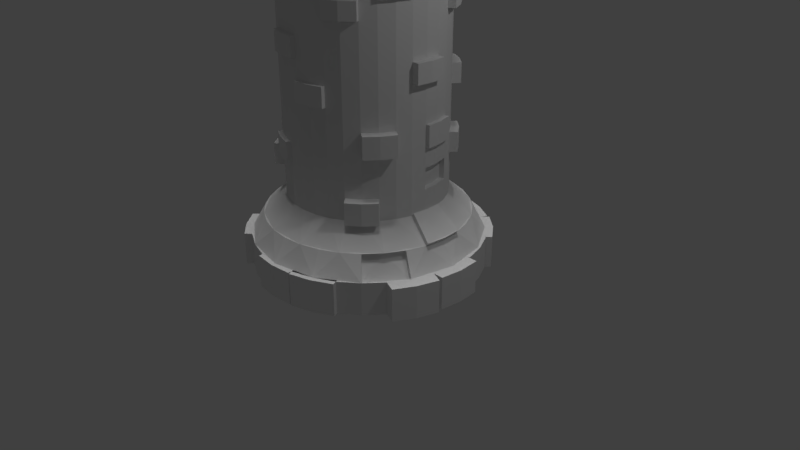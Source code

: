 # Source: Tower.blend  (saved by Blender 2.79.0; exported with 4.5.12 LTS)
import bpy
from mathutils import Matrix  # noqa: F401  (used for matrix-valued properties, if any)

bpy.ops.wm.read_factory_settings(use_empty=True)
scene = bpy.context.scene
scene.name = 'Scene'

# ---- collections
col_collection_1 = bpy.data.collections.new('Collection 1'); scene.collection.children.link(col_collection_1)

# ---- world
world_world = bpy.data.worlds.new('World'); scene.world = world_world
world_world.color = (0.05088, 0.05088, 0.05088)
world_world.use_sun_shadow = False
world_world.sun_shadow_jitter_overblur = 0.0
world_world.cycles.sampling_method = 'MANUAL'

# ---- cameras
cam_camera = bpy.data.cameras.new('Camera')
cam_camera.clip_end = 100.0
cam_camera.lens = 35.0
cam_camera.sensor_width = 32.0
cam_camera.sensor_height = 18.0
cam_camera.ortho_scale = 7.314
cam_camera.dof.focus_distance = 0.0
cam_camera.dof.aperture_fstop = 128.0

# ---- lights
light_sun = bpy.data.lights.new('Sun', 'SUN')
light_sun.transmission_factor = 0.0
light_sun.angle = 0.1993
light_sun.energy = 1.0
light_sun.shadow_buffer_clip_start = 0.5
light_sun.shadow_soft_size = 0.1
light_sun.shadow_cascade_max_distance = 1000.0
light_lamp = bpy.data.lights.new('Lamp', 'POINT')
light_lamp.transmission_factor = 0.0
light_lamp.cutoff_distance = 30.0
light_lamp.energy = 100.0
light_lamp.shadow_buffer_clip_start = 1.001
light_lamp.shadow_soft_size = 0.1
light_lamp.shadow_maximum_resolution = 0.006
light_lamp.use_absolute_resolution = True

# ---- meshes
me_cylinder = bpy.data.meshes.new('Cylinder')
me_cylinder.from_pydata([(-0.1951, 0.9808, 3.008), (0.0, 1.0, 3.008), (-0.3827, 0.9239, 3.008), (0.1951, 0.9808, 3.008), (-0.5556, 0.8315, 3.008), (0.3827, 0.9239, 3.008), (-0.7071, 0.7071, 3.008), (0.5556, 0.8315, 3.008), (-0.8315, 0.5556, 3.008), (0.7071, 0.7071, 3.008), (-0.9239, 0.3827, 3.008), (0.8315, 0.5556, 3.008), (-0.9808, 0.1951, 3.008), (0.9239, 0.3827, 3.008), (-1.0, 9.656e-07, 3.008), (0.9808, 0.1951, 3.008), (-0.9808, -0.1951, 3.008), (1.0, 7.55e-08, 3.008), (-0.9239, -0.3827, 3.008), (0.9808, -0.1951, 3.008), (-0.8315, -0.5556, 3.008), (0.9239, -0.3827, 3.008), (-0.7071, -0.7071, 3.008), (0.8315, -0.5556, 3.008), (-0.5556, -0.8315, 3.008), (0.7071, -0.7071, 3.008), (-0.3827, -0.9239, 3.008), (0.5556, -0.8315, 3.008), (-0.1951, -0.9808, 3.008), (0.3827, -0.9239, 3.008), (-3.258e-07, -1.0, 3.008), (0.1951, -0.9808, 3.008), (0.1951, 0.9808, 3.236), (0.0, 1.0, 3.236), (0.3827, 0.9239, 3.236), (0.5556, 0.8315, 3.236), (0.7071, 0.7071, 3.236), (0.8315, 0.5556, 3.236), (0.9239, 0.3827, 3.236), (0.9808, 0.1951, 3.236), (1.0, 7.55e-08, 3.236), (0.9808, -0.1951, 3.236), (0.9239, -0.3827, 3.236), (0.8315, -0.5556, 3.236), (0.7071, -0.7071, 3.236), (0.5556, -0.8315, 3.236), (0.3827, -0.9239, 3.236), (0.1951, -0.9808, 3.236), (-3.258e-07, -1.0, 3.236), (-0.1951, -0.9808, 3.236), (-0.3827, -0.9239, 3.236), (-0.5556, -0.8315, 3.236), (-0.7071, -0.7071, 3.236), (-0.8315, -0.5556, 3.236), (-0.9239, -0.3827, 3.236), (-0.9808, -0.1951, 3.236), (-1.0, 9.656e-07, 3.236), (-0.9808, 0.1951, 3.236), (-0.9239, 0.3827, 3.236), (-0.8315, 0.5556, 3.236), (-0.7071, 0.7071, 3.236), (-0.5556, 0.8315, 3.236), (-0.3827, 0.9239, 3.236), (-0.1951, 0.9808, 3.236), (0.1951, 0.9808, 3.446), (0.0, 1.0, 3.446), (0.3827, 0.9239, 3.446), (0.5556, 0.8315, 3.446), (0.7071, 0.7071, 3.446), (0.8315, 0.5556, 3.446), (0.9239, 0.3827, 3.446), (0.9808, 0.1951, 3.446), (1.0, 7.55e-08, 3.446), (0.9808, -0.1951, 3.446), (0.9239, -0.3827, 3.446), (0.8315, -0.5556, 3.446), (0.7071, -0.7071, 3.446), (0.5556, -0.8315, 3.446), (0.3827, -0.9239, 3.446), (0.1951, -0.9808, 3.446), (-3.258e-07, -1.0, 3.446), (-0.1951, -0.9808, 3.446), (-0.3827, -0.9239, 3.446), (-0.5556, -0.8315, 3.446), (-0.7071, -0.7071, 3.446), (-0.8315, -0.5556, 3.446), (-0.9239, -0.3827, 3.446), (-0.9808, -0.1951, 3.446), (-1.0, 9.656e-07, 3.446), (-0.9808, 0.1951, 3.446), (-0.9239, 0.3827, 3.446), (-0.8315, 0.5556, 3.446), (-0.7071, 0.7071, 3.446), (-0.5556, 0.8315, 3.446), (-0.3827, 0.9239, 3.446), (-0.1951, 0.9808, 3.446), (0.1951, 0.9808, 3.677), (1.769e-08, 1.0, 3.677), (0.3827, 0.9239, 3.677), (0.5556, 0.8315, 3.677), (0.7071, 0.7071, 3.677), (0.8315, 0.5556, 3.677), (0.9239, 0.3827, 3.677), (0.9808, 0.1951, 3.677), (1.0, 7.55e-08, 3.677), (0.9808, -0.1951, 3.677), (0.9239, -0.3827, 3.677), (0.8315, -0.5556, 3.677), (0.7071, -0.7071, 3.677), (0.5556, -0.8315, 3.677), (0.3827, -0.9239, 3.677), (0.1951, -0.9808, 3.677), (-3.081e-07, -1.0, 3.677), (-0.1951, -0.9808, 3.677), (-0.3827, -0.9239, 3.677), (-0.5556, -0.8315, 3.677), (-0.7071, -0.7071, 3.677), (-0.8315, -0.5556, 3.677), (-0.9239, -0.3827, 3.677), (-0.9808, -0.1951, 3.677), (-1.0, 9.656e-07, 3.677), (-0.9808, 0.1951, 3.677), (-0.9239, 0.3827, 3.677), (-0.8315, 0.5556, 3.677), (-0.7071, 0.7071, 3.677), (-0.5556, 0.8315, 3.677), (-0.3827, 0.9239, 3.677), (-0.1951, 0.9808, 3.677), (0.1951, 0.9808, 3.894), (1.562e-08, 1.0, 3.894), (0.3827, 0.9239, 3.894), (0.5556, 0.8315, 3.894), (0.7071, 0.7071, 3.894), (0.8315, 0.5556, 3.894), (0.9239, 0.3827, 3.894), (0.9808, 0.1951, 3.894), (1.0, 7.55e-08, 3.894), (0.9808, -0.1951, 3.894), (0.9239, -0.3827, 3.894), (0.8315, -0.5556, 3.894), (0.7071, -0.7071, 3.894), (0.5556, -0.8315, 3.894), (0.3827, -0.9239, 3.894), (0.1951, -0.9808, 3.894), (-3.102e-07, -1.0, 3.894), (-0.1951, -0.9808, 3.894), (-0.3827, -0.9239, 3.894), (-0.5556, -0.8315, 3.894), (-0.7071, -0.7071, 3.894), (-0.8315, -0.5556, 3.894), (-0.9239, -0.3827, 3.894), (-0.9808, -0.1951, 3.894), (-1.0, 9.656e-07, 3.894), (-0.9808, 0.1951, 3.894), (-0.9239, 0.3827, 3.894), (-0.8315, 0.5556, 3.894), (-0.7071, 0.7071, 3.894), (-0.5556, 0.8315, 3.894), (-0.3827, 0.9239, 3.894), (-0.1951, 0.9808, 3.894), (0.1951, 0.9808, 4.149), (-9.901e-09, 1.0, 4.149), (0.3827, 0.9239, 4.149), (0.5556, 0.8315, 4.149), (0.7071, 0.7071, 4.149), (0.8315, 0.5556, 4.149), (0.9239, 0.3827, 4.149), (0.9808, 0.1951, 4.149), (1.0, 7.55e-08, 4.149), (0.9808, -0.1951, 4.149), (0.9239, -0.3827, 4.149), (0.8315, -0.5556, 4.149), (0.7071, -0.7071, 4.149), (0.5556, -0.8315, 4.149), (0.3827, -0.9239, 4.149), (0.1951, -0.9808, 4.149), (-3.357e-07, -1.0, 4.149), (-0.1951, -0.9808, 4.149), (-0.3827, -0.9239, 4.149), (-0.5556, -0.8315, 4.149), (-0.7071, -0.7071, 4.149), (-0.8315, -0.5556, 4.149), (-0.9239, -0.3827, 4.149), (-0.9808, -0.1951, 4.149), (-1.0, 9.656e-07, 4.149), (-0.9808, 0.1951, 4.149), (-0.9239, 0.3827, 4.149), (-0.8315, 0.5556, 4.149), (-0.7071, 0.7071, 4.149), (-0.5556, 0.8315, 4.149), (-0.3827, 0.9239, 4.149), (-0.1951, 0.9808, 4.149), (0.1951, 0.9808, 4.371), (-6.306e-08, 1.0, 4.371), (0.3827, 0.9239, 4.371), (0.5556, 0.8315, 4.371), (0.7071, 0.7071, 4.371), (0.8315, 0.5556, 4.371), (0.9239, 0.3827, 4.371), (0.9808, 0.1951, 4.371), (1.0, 7.55e-08, 4.371), (0.9808, -0.1951, 4.371), (0.9239, -0.3827, 4.371), (0.8315, -0.5556, 4.371), (0.7071, -0.7071, 4.371), (0.5556, -0.8315, 4.371), (0.3827, -0.9239, 4.371), (0.1951, -0.9808, 4.371), (-3.889e-07, -1.0, 4.371), (-0.1951, -0.9808, 4.371), (-0.3827, -0.9239, 4.371), (-0.5556, -0.8315, 4.371), (-0.7071, -0.7071, 4.371), (-0.8315, -0.5556, 4.371), (-0.9239, -0.3827, 4.371), (-0.9808, -0.1951, 4.371), (-1.0, 9.656e-07, 4.371), (-0.9808, 0.1951, 4.371), (-0.9239, 0.3827, 4.371), (-0.8315, 0.5556, 4.371), (-0.7071, 0.7071, 4.371), (-0.5556, 0.8315, 4.371), (-0.3827, 0.9239, 4.371), (-0.1951, 0.9808, 4.371), (0.1951, 0.9808, 4.645), (-8.004e-08, 1.0, 4.645), (0.3827, 0.9239, 4.645), (0.5556, 0.8315, 4.645), (0.7071, 0.7071, 4.645), (0.8315, 0.5556, 4.645), (0.9239, 0.3827, 4.645), (0.9808, 0.1951, 4.645), (1.0, 7.55e-08, 4.645), (0.9808, -0.1951, 4.645), (0.9239, -0.3827, 4.645), (0.8315, -0.5556, 4.645), (0.7071, -0.7071, 4.645), (0.5556, -0.8315, 4.645), (0.3827, -0.9239, 4.645), (0.1951, -0.9808, 4.645), (-4.059e-07, -1.0, 4.645), (-0.1951, -0.9808, 4.645), (-0.3827, -0.9239, 4.645), (-0.5556, -0.8315, 4.645), (-0.7071, -0.7071, 4.645), (-0.8315, -0.5556, 4.645), (-0.9239, -0.3827, 4.645), (-0.9808, -0.1951, 4.645), (-1.0, 9.656e-07, 4.645), (-0.9808, 0.1951, 4.645), (-0.9239, 0.3827, 4.645), (-0.8315, 0.5556, 4.645), (-0.7071, 0.7071, 4.645), (-0.5556, 0.8315, 4.645), (-0.3827, 0.9239, 4.645), (-0.1951, 0.9808, 4.645), (0.1951, 0.9808, 4.918), (3.702e-08, 1.0, 4.918), (0.3827, 0.9239, 4.918), (0.5556, 0.8315, 4.918), (0.7071, 0.7071, 4.918), (0.8315, 0.5556, 4.918), (0.9239, 0.3827, 4.918), (0.9808, 0.1951, 4.918), (1.0, 7.55e-08, 4.918), (0.9808, -0.1951, 4.918), (0.9239, -0.3827, 4.918), (0.8315, -0.5556, 4.918), (0.7071, -0.7071, 4.918), (0.5556, -0.8315, 4.918), (0.3827, -0.9239, 4.918), (0.1951, -0.9808, 4.918), (-2.888e-07, -1.0, 4.918), (-0.1951, -0.9808, 4.918), (-0.3827, -0.9239, 4.918), (-0.5556, -0.8315, 4.918), (-0.7071, -0.7071, 4.918), (-0.8315, -0.5556, 4.918), (-0.9239, -0.3827, 4.918), (-0.9808, -0.1951, 4.918), (-1.0, 9.656e-07, 4.918), (-0.9808, 0.1951, 4.918), (-0.9239, 0.3827, 4.918), (-0.8315, 0.5556, 4.918), (-0.7071, 0.7071, 4.918), (-0.5556, 0.8315, 4.918), (-0.3827, 0.9239, 4.918), (-0.1951, 0.9808, 4.918), (0.2472, 1.243, 5.153), (-1.198e-08, 1.267, 5.153), (0.4848, 1.17, 5.153), (0.7038, 1.053, 5.153), (0.8958, 0.8958, 5.153), (1.053, 0.7038, 5.153), (1.17, 0.4848, 5.153), (1.243, 0.2472, 5.153), (1.267, 1.959e-08, 5.153), (1.243, -0.2472, 5.153), (1.17, -0.4848, 5.153), (1.053, -0.7038, 5.153), (0.8958, -0.8958, 5.153), (0.7038, -1.053, 5.153), (0.4848, -1.17, 5.153), (0.2472, -1.243, 5.153), (-4.248e-07, -1.267, 5.153), (-0.2472, -1.243, 5.153), (-0.4848, -1.17, 5.153), (-0.7038, -1.053, 5.153), (-0.8958, -0.8958, 5.153), (-1.053, -0.7038, 5.153), (-1.17, -0.4848, 5.153), (-1.243, -0.2472, 5.153), (-1.267, 1.147e-06, 5.153), (-1.243, 0.2472, 5.153), (-1.17, 0.4848, 5.153), (-1.053, 0.7038, 5.153), (-0.8958, 0.8958, 5.153), (-0.7038, 1.053, 5.153), (-0.4848, 1.17, 5.153), (-0.2472, 1.243, 5.153), (0.2472, 1.243, 5.54), (1.826e-09, 1.267, 5.54), (0.4848, 1.17, 5.54), (0.7038, 1.053, 5.54), (0.8958, 0.8958, 5.54), (1.053, 0.7038, 5.54), (1.17, 0.4848, 5.54), (1.243, 0.2472, 5.54), (1.267, 1.959e-08, 5.54), (1.243, -0.2472, 5.54), (1.17, -0.4848, 5.54), (1.053, -0.7038, 5.54), (0.8958, -0.8958, 5.54), (0.7038, -1.053, 5.54), (0.4848, -1.17, 5.54), (0.2472, -1.243, 5.54), (-4.11e-07, -1.267, 5.54), (-0.2472, -1.243, 5.54), (-0.4848, -1.17, 5.54), (-0.7038, -1.053, 5.54), (-0.8958, -0.8958, 5.54), (-1.053, -0.7038, 5.54), (-1.17, -0.4848, 5.54), (-1.243, -0.2472, 5.54), (-1.267, 1.147e-06, 5.54), (-1.243, 0.2472, 5.54), (-1.17, 0.4848, 5.54), (-1.053, 0.7038, 5.54), (-0.8958, 0.8958, 5.54), (-0.7038, 1.053, 5.54), (-0.4848, 1.17, 5.54), (-0.2472, 1.243, 5.54), (0.1794, 0.902, 5.672), (5.603e-08, 0.9197, 5.672), (0.352, 0.8497, 5.672), (0.511, 0.7647, 5.672), (0.6503, 0.6503, 5.672), (0.7647, 0.511, 5.672), (0.8497, 0.352, 5.672), (0.902, 0.1794, 5.672), (0.9197, 8.773e-08, 5.672), (0.902, -0.1794, 5.672), (0.8497, -0.352, 5.672), (0.7647, -0.511, 5.672), (0.6503, -0.6503, 5.672), (0.511, -0.7647, 5.672), (0.352, -0.8497, 5.672), (0.1794, -0.902, 5.672), (-2.437e-07, -0.9197, 5.672), (-0.1794, -0.902, 5.672), (-0.352, -0.8497, 5.672), (-0.511, -0.7647, 5.672), (-0.6503, -0.6503, 5.672), (-0.7647, -0.511, 5.672), (-0.8497, -0.352, 5.672), (-0.902, -0.1794, 5.672), (-0.9197, 9.063e-07, 5.672), (-0.902, 0.1794, 5.672), (-0.8497, 0.352, 5.672), (-0.7647, 0.511, 5.672), (-0.6503, 0.6503, 5.672), (-0.511, 0.7647, 5.672), (-0.352, 0.8497, 5.672), (-0.1794, 0.902, 5.672), (0.1648, 0.8284, 5.331), (8.023e-10, 0.8446, 5.331), (0.3232, 0.7803, 5.331), (0.4692, 0.7023, 5.331), (0.5972, 0.5972, 5.331), (0.7023, 0.4692, 5.331), (0.7803, 0.3232, 5.331), (0.8284, 0.1648, 5.331), (0.8446, 1.037e-07, 5.331), (0.8284, -0.1648, 5.331), (0.7803, -0.3232, 5.331), (0.7023, -0.4692, 5.331), (0.5972, -0.5972, 5.331), (0.4692, -0.7023, 5.331), (0.3232, -0.7803, 5.331), (0.1648, -0.8284, 5.331), (-2.744e-07, -0.8446, 5.331), (-0.1648, -0.8284, 5.331), (-0.3232, -0.7803, 5.331), (-0.4692, -0.7023, 5.331), (-0.5972, -0.5972, 5.331), (-0.7023, -0.4692, 5.331), (-0.7803, -0.3232, 5.331), (-0.8284, -0.1648, 5.331), (-0.8446, 8.555e-07, 5.331), (-0.8284, 0.1648, 5.331), (-0.7803, 0.3232, 5.331), (-0.7023, 0.4692, 5.331), (-0.5972, 0.5972, 5.331), (-0.4692, 0.7023, 5.331), (-0.3232, 0.7803, 5.331), (-0.1648, 0.8284, 5.331), (-0.1951, -0.9808, 2.761), (-3.258e-07, -1.0, 2.761), (0.1951, -0.9808, 2.761), (0.3827, -0.9239, 2.761), (0.5556, -0.8315, 2.761), (-0.3827, -0.9239, 2.761), (0.7071, -0.7071, 2.761), (-0.5556, -0.8315, 2.761), (-0.7071, -0.7071, 2.761), (-0.8315, -0.5556, 2.761), (-0.9239, -0.3827, 2.761), (-0.9808, -0.1951, 2.761), (-1.0, 9.656e-07, 2.761), (-0.9808, 0.1951, 2.761), (-0.9239, 0.3827, 2.761), (-0.8315, 0.5556, 2.761), (-0.1951, 0.9808, 2.761), (0.0, 1.0, 2.761), (0.8315, -0.5556, 2.761), (0.9239, -0.3827, 2.761), (0.9808, -0.1951, 2.761), (1.0, 7.55e-08, 2.761), (0.9808, 0.1951, 2.761), (0.9239, 0.3827, 2.761), (0.8315, 0.5556, 2.761), (0.7071, 0.7071, 2.761), (0.5556, 0.8315, 2.761), (-0.7071, 0.7071, 2.761), (0.3827, 0.9239, 2.761), (-0.5556, 0.8315, 2.761), (-0.3827, 0.9239, 2.761), (0.1951, 0.9808, 2.761), (-0.1951, -0.9808, 2.52), (-3.258e-07, -1.0, 2.52), (0.1951, -0.9808, 2.52), (0.3827, -0.9239, 2.52), (0.5556, -0.8315, 2.52), (-0.3827, -0.9239, 2.52), (0.7071, -0.7071, 2.52), (-0.5556, -0.8315, 2.52), (-0.7071, -0.7071, 2.52), (-0.8315, -0.5556, 2.52), (-0.9239, -0.3827, 2.52), (-0.9808, -0.1951, 2.52), (-1.0, 9.656e-07, 2.52), (-0.9808, 0.1951, 2.52), (-0.9239, 0.3827, 2.52), (-0.8315, 0.5556, 2.52), (-0.1951, 0.9808, 2.52), (0.0, 1.0, 2.52), (0.8315, -0.5556, 2.52), (0.9239, -0.3827, 2.52), (0.9808, -0.1951, 2.52), (1.0, 7.55e-08, 2.52), (0.9808, 0.1951, 2.52), (0.9239, 0.3827, 2.52), (0.8315, 0.5556, 2.52), (0.7071, 0.7071, 2.52), (0.5556, 0.8315, 2.52), (-0.7071, 0.7071, 2.52), (0.3827, 0.9239, 2.52), (-0.5556, 0.8315, 2.52), (-0.3827, 0.9239, 2.52), (0.1951, 0.9808, 2.52), (-0.1951, -0.9808, 2.275), (-3.258e-07, -1.0, 2.275), (0.1951, -0.9808, 2.275), (0.3827, -0.9239, 2.275), (0.5556, -0.8315, 2.275), (-0.3827, -0.9239, 2.275), (0.7071, -0.7071, 2.275), (-0.5556, -0.8315, 2.275), (-0.7071, -0.7071, 2.275), (-0.8315, -0.5556, 2.275), (-0.9239, -0.3827, 2.275), (-0.9808, -0.1951, 2.275), (-1.0, 9.656e-07, 2.275), (-0.9808, 0.1951, 2.275), (-0.9239, 0.3827, 2.275), (-0.8315, 0.5556, 2.275), (-0.1951, 0.9808, 2.275), (0.0, 1.0, 2.275), (0.8315, -0.5556, 2.275), (0.9239, -0.3827, 2.275), (0.9808, -0.1951, 2.275), (1.0, 7.55e-08, 2.275), (0.9808, 0.1951, 2.275), (0.9239, 0.3827, 2.275), (0.8315, 0.5556, 2.275), (0.7071, 0.7071, 2.275), (0.5556, 0.8315, 2.275), (-0.7071, 0.7071, 2.275), (0.3827, 0.9239, 2.275), (-0.5556, 0.8315, 2.275), (-0.3827, 0.9239, 2.275), (0.1951, 0.9808, 2.275), (-0.1951, -0.9808, 2.017), (-3.258e-07, -1.0, 2.017), (0.1951, -0.9808, 2.017), (0.3827, -0.9239, 2.017), (0.5556, -0.8315, 2.017), (-0.3827, -0.9239, 2.017), (0.7071, -0.7071, 2.017), (-0.5556, -0.8315, 2.017), (-0.7071, -0.7071, 2.017), (-0.8315, -0.5556, 2.017), (-0.9239, -0.3827, 2.017), (-0.9808, -0.1951, 2.017), (-1.0, 9.656e-07, 2.017), (-0.9808, 0.1951, 2.017), (-0.9239, 0.3827, 2.017), (-0.8315, 0.5556, 2.017), (-0.1951, 0.9808, 2.017), (0.0, 1.0, 2.017), (0.8315, -0.5556, 2.017), (0.9239, -0.3827, 2.017), (0.9808, -0.1951, 2.017), (1.0, 7.55e-08, 2.017), (0.9808, 0.1951, 2.017), (0.9239, 0.3827, 2.017), (0.8315, 0.5556, 2.017), (0.7071, 0.7071, 2.017), (0.5556, 0.8315, 2.017), (-0.7071, 0.7071, 2.017), (0.3827, 0.9239, 2.017), (-0.5556, 0.8315, 2.017), (-0.3827, 0.9239, 2.017), (0.1951, 0.9808, 2.017), (-0.1951, -0.9808, 1.745), (-3.258e-07, -1.0, 1.745), (0.1951, -0.9808, 1.745), (0.3827, -0.9239, 1.745), (0.5556, -0.8315, 1.745), (-0.3827, -0.9239, 1.745), (0.7071, -0.7071, 1.745), (-0.5556, -0.8315, 1.745), (-0.7071, -0.7071, 1.745), (-0.8315, -0.5556, 1.745), (-0.9239, -0.3827, 1.745), (-0.9808, -0.1951, 1.745), (-1.0, 9.656e-07, 1.745), (-0.9808, 0.1951, 1.745), (-0.9239, 0.3827, 1.745), (-0.8315, 0.5556, 1.745), (-0.1951, 0.9808, 1.745), (0.0, 1.0, 1.745), (0.8315, -0.5556, 1.745), (0.9239, -0.3827, 1.745), (0.9808, -0.1951, 1.745), (1.0, 7.55e-08, 1.745), (0.9808, 0.1951, 1.745), (0.9239, 0.3827, 1.745), (0.8315, 0.5556, 1.745), (0.7071, 0.7071, 1.745), (0.5556, 0.8315, 1.745), (-0.7071, 0.7071, 1.745), (0.3827, 0.9239, 1.745), (-0.5556, 0.8315, 1.745), (-0.3827, 0.9239, 1.745), (0.1951, 0.9808, 1.745), (-0.1951, -0.9808, 1.495), (-3.258e-07, -1.0, 1.495), (0.1951, -0.9808, 1.495), (0.3827, -0.9239, 1.495), (0.5556, -0.8315, 1.495), (-0.3827, -0.9239, 1.495), (0.7071, -0.7071, 1.495), (-0.5556, -0.8315, 1.495), (-0.7071, -0.7071, 1.495), (-0.8315, -0.5556, 1.495), (-0.9239, -0.3827, 1.495), (-0.9808, -0.1951, 1.495), (-1.0, 9.656e-07, 1.495), (-0.9808, 0.1951, 1.495), (-0.9239, 0.3827, 1.495), (-0.8315, 0.5556, 1.495), (-0.1951, 0.9808, 1.495), (0.0, 1.0, 1.495), (0.8315, -0.5556, 1.495), (0.9239, -0.3827, 1.495), (0.9808, -0.1951, 1.495), (1.0, 7.55e-08, 1.495), (0.9808, 0.1951, 1.495), (0.9239, 0.3827, 1.495), (0.8315, 0.5556, 1.495), (0.7071, 0.7071, 1.495), (0.5556, 0.8315, 1.495), (-0.7071, 0.7071, 1.495), (0.3827, 0.9239, 1.495), (-0.5556, 0.8315, 1.495), (-0.3827, 0.9239, 1.495), (0.1951, 0.9808, 1.495), (-0.1951, -0.9808, 1.231), (-3.258e-07, -1.0, 1.231), (0.1951, -0.9808, 1.231), (0.3827, -0.9239, 1.231), (0.5556, -0.8315, 1.231), (-0.3827, -0.9239, 1.231), (0.7071, -0.7071, 1.231), (-0.5556, -0.8315, 1.231), (-0.7071, -0.7071, 1.231), (-0.8315, -0.5556, 1.231), (-0.9239, -0.3827, 1.231), (-0.9808, -0.1951, 1.231), (-1.0, 9.656e-07, 1.231), (-0.9808, 0.1951, 1.231), (-0.9239, 0.3827, 1.231), (-0.8315, 0.5556, 1.231), (-0.1951, 0.9808, 1.231), (0.0, 1.0, 1.231), (0.8315, -0.5556, 1.231), (0.9239, -0.3827, 1.231), (0.9808, -0.1951, 1.231), (1.0, 7.55e-08, 1.231), (0.9808, 0.1951, 1.231), (0.9239, 0.3827, 1.231), (0.8315, 0.5556, 1.231), (0.7071, 0.7071, 1.231), (0.5556, 0.8315, 1.231), (-0.7071, 0.7071, 1.231), (0.3827, 0.9239, 1.231), (-0.5556, 0.8315, 1.231), (-0.3827, 0.9239, 1.231), (0.1951, 0.9808, 1.231), (-0.1951, -0.9808, 0.9541), (-3.258e-07, -1.0, 0.9541), (0.1951, -0.9808, 0.9541), (0.3827, -0.9239, 0.9541), (0.5556, -0.8315, 0.9541), (-0.3827, -0.9239, 0.9541), (0.7071, -0.7071, 0.9541), (-0.5556, -0.8315, 0.9541), (-0.7071, -0.7071, 0.9541), (-0.8315, -0.5556, 0.9541), (-0.9239, -0.3827, 0.9541), (-0.9808, -0.1951, 0.9541), (-1.0, 9.656e-07, 0.9541), (-0.9808, 0.1951, 0.9541), (-0.9239, 0.3827, 0.9541), (-0.8315, 0.5556, 0.9541), (-0.1951, 0.9808, 0.9541), (0.0, 1.0, 0.9541), (0.8315, -0.5556, 0.9541), (0.9239, -0.3827, 0.9541), (0.9808, -0.1951, 0.9541), (1.0, 7.55e-08, 0.9541), (0.9808, 0.1951, 0.9541), (0.9239, 0.3827, 0.9541), (0.8315, 0.5556, 0.9541), (0.7071, 0.7071, 0.9541), (0.5556, 0.8315, 0.9541), (-0.7071, 0.7071, 0.9541), (0.3827, 0.9239, 0.9541), (-0.5556, 0.8315, 0.9541), (-0.3827, 0.9239, 0.9541), (0.1951, 0.9808, 0.9541), (-0.2488, -1.27, 0.6954), (0.004004, -1.295, 0.6954), (0.2568, -1.27, 0.6954), (0.4999, -1.196, 0.6954), (0.7239, -1.076, 0.6954), (-0.4918, -1.196, 0.6954), (0.9202, -0.915, 0.6954), (-0.7159, -1.076, 0.6954), (-0.9122, -0.915, 0.6954), (-1.073, -0.7187, 0.6954), (-1.193, -0.4947, 0.6954), (-1.267, -0.2516, 0.6954), (-1.292, 0.00118, 0.6954), (-1.267, 0.254, 0.6954), (-1.193, 0.497, 0.6954), (-1.073, 0.721, 0.6954), (-0.2488, 1.272, 0.6954), (0.004004, 1.297, 0.6954), (1.081, -0.7187, 0.6954), (1.201, -0.4947, 0.6954), (1.275, -0.2516, 0.6954), (1.3, 0.001179, 0.6954), (1.275, 0.254, 0.6954), (1.201, 0.497, 0.6954), (1.081, 0.721, 0.6954), (0.9202, 0.9174, 0.6954), (0.7239, 1.079, 0.6954), (-0.9122, 0.9174, 0.6954), (0.4999, 1.198, 0.6954), (-0.7159, 1.079, 0.6954), (-0.4918, 1.198, 0.6954), (0.2568, 1.272, 0.6954), (-0.2787, -1.431, 0.4147), (0.006235, -1.459, 0.4147), (0.2912, -1.431, 0.4147), (0.5651, -1.347, 0.4147), (0.8176, -1.213, 0.4147), (-0.5527, -1.347, 0.4147), (1.039, -1.031, 0.4147), (-0.8052, -1.213, 0.4147), (-1.026, -1.031, 0.4147), (-1.208, -0.8096, 0.4147), (-1.343, -0.5571, 0.4147), (-1.426, -0.2831, 0.4147), (-1.454, 0.001838, 0.4147), (-1.426, 0.2868, 0.4147), (-1.343, 0.5607, 0.4147), (-1.208, 0.8132, 0.4147), (-0.2787, 1.434, 0.4147), (0.006235, 1.462, 0.4147), (1.221, -0.8096, 0.4147), (1.356, -0.5571, 0.4147), (1.439, -0.2831, 0.4147), (1.467, 0.001836, 0.4147), (1.439, 0.2868, 0.4147), (1.356, 0.5607, 0.4147), (1.221, 0.8132, 0.4147), (1.039, 1.035, 0.4147), (0.8176, 1.216, 0.4147), (-1.026, 1.035, 0.4147), (0.5651, 1.351, 0.4147), (-0.8052, 1.216, 0.4147), (-0.5527, 1.351, 0.4147), (0.2912, 1.434, 0.4147), (-0.2787, -1.431, -0.004929), (0.006235, -1.459, -0.004929), (0.2912, -1.431, -0.004929), (0.5651, -1.347, -0.004929), (0.8176, -1.213, -0.004929), (-0.5527, -1.347, -0.004929), (1.039, -1.031, -0.004929), (-0.8052, -1.213, -0.004929), (-1.026, -1.031, -0.004929), (-1.208, -0.8096, -0.004929), (-1.343, -0.5571, -0.004929), (-1.426, -0.2831, -0.004929), (-1.454, 0.001838, -0.004929), (-1.426, 0.2868, -0.004929), (-1.343, 0.5607, -0.004929), (-1.208, 0.8132, -0.004929), (-0.2787, 1.434, -0.004929), (0.006235, 1.462, -0.004929), (1.221, -0.8096, -0.004929), (1.356, -0.5571, -0.004929), (1.439, -0.2831, -0.004929), (1.467, 0.001836, -0.004929), (1.439, 0.2868, -0.004929), (1.356, 0.5607, -0.004929), (1.221, 0.8132, -0.004929), (1.039, 1.035, -0.004929), (0.8176, 1.216, -0.004929), (-1.026, 1.035, -0.004929), (0.5651, 1.351, -0.004929), (-0.8052, 1.216, -0.004929), (-0.5527, 1.351, -0.004929), (0.2912, 1.434, -0.004929), (-0.4269, -1.031, 4.371), (-0.2393, -1.088, 4.371), (-0.5998, -0.9382, 4.371), (-0.4269, -1.031, 4.645), (-0.2393, -1.088, 4.645), (-0.5998, -0.9382, 4.645), (-1.09, -0.2168, 4.149), (-1.033, -0.4044, 4.149), (-1.109, -0.02171, 4.149), (-1.09, -0.2168, 4.371), (-1.033, -0.4044, 4.371), (-1.109, -0.02171, 4.371), (-1.01, 0.4183, 3.894), (-1.067, 0.2308, 3.894), (-0.9176, 0.5912, 3.894), (-1.01, 0.4183, 4.149), (-1.067, 0.2308, 4.149), (-0.9176, 0.5912, 4.149), (-1.035, -0.2059, 3.677), (-0.9784, -0.3935, 3.677), (-1.055, -0.01084, 3.677), (-1.035, -0.2059, 3.894), (-0.9784, -0.3935, 3.894), (-1.055, -0.01084, 3.894), (-0.4841, 0.7246, 4.149), (-0.6357, 0.6002, 4.149), (-0.3112, 0.817, 4.149), (-0.4841, 0.7246, 4.371), (-0.6357, 0.6002, 4.371), (-0.3112, 0.817, 4.371), (-0.5939, 0.8889, 3.677), (-0.7455, 0.7645, 3.677), (-0.421, 0.9813, 3.677), (-0.5939, 0.8889, 3.894), (-0.7455, 0.7645, 3.894), (-0.421, 0.9813, 3.894), (0.1951, 1.081, 3.894), (9.059e-08, 1.1, 3.894), (-0.1951, 1.081, 3.894), (0.1951, 1.081, 4.149), (6.507e-08, 1.1, 4.149), (-0.1951, 1.081, 4.149), (0.3436, 0.8294, 4.371), (0.156, 0.8863, 4.371), (0.5164, 0.737, 4.371), (0.3436, 0.8294, 4.645), (0.156, 0.8863, 4.645), (0.5164, 0.737, 4.645), (0.8252, 0.8252, 3.894), (0.6736, 0.9495, 3.894), (0.9495, 0.6736, 3.894), (0.8252, 0.8252, 4.149), (0.6736, 0.9495, 4.149), (0.9495, 0.6736, 4.149), (0.517, 0.7737, 3.677), (0.3441, 0.8661, 3.677), (0.6685, 0.6494, 3.677), (0.517, 0.7737, 3.894), (0.3441, 0.8661, 3.894), (0.6685, 0.6494, 3.894), (1.171, -0.2329, 4.149), (1.19, -0.03784, 4.149), (1.114, -0.4205, 4.149), (1.171, -0.2329, 4.371), (1.19, -0.03784, 4.371), (1.114, -0.4205, 4.371), (0.1858, -0.9339, 3.677), (0.3734, -0.877, 3.677), (-0.009326, -0.9531, 3.677), (0.1858, -0.9339, 3.894), (0.3734, -0.877, 3.894), (-0.009326, -0.9531, 3.894), (0.9587, -0.3971, 3.446), (1.016, -0.2095, 3.446), (0.8663, -0.57, 3.446), (0.9587, -0.3971, 3.677), (1.016, -0.2095, 3.677), (0.8663, -0.57, 3.677), (0.5883, -0.8804, 3.236), (0.7398, -0.756, 3.236), (0.4154, -0.9728, 3.236), (0.5883, -0.8804, 3.446), (0.7398, -0.756, 3.446), (0.4154, -0.9728, 3.446), (-0.3521, -0.8501, 3.446), (-0.1645, -0.907, 3.446), (-0.525, -0.7577, 3.446), (-0.3521, -0.8501, 3.677), (-0.1645, -0.907, 3.677), (-0.525, -0.7577, 3.677), (-0.8866, -0.5924, 3.236), (-0.7622, -0.7439, 3.236), (-0.979, -0.4195, 3.236), (-0.8866, -0.5924, 3.446), (-0.7622, -0.7439, 3.446), (-0.979, -0.4195, 3.446), (-0.8946, 0.5978, 3.236), (-0.9871, 0.4249, 3.236), (-0.7703, 0.7493, 3.236), (-0.8946, 0.5978, 3.446), (-0.9871, 0.4249, 3.446), (-0.7703, 0.7493, 3.446), (0.1777, 0.8934, 3.236), (-0.01739, 0.9126, 3.236), (0.3653, 0.8365, 3.236), (0.1777, 0.8934, 3.446), (-0.01739, 0.9126, 3.446), (0.3653, 0.8365, 3.446), (0.9073, 0.6062, 3.236), (0.7829, 0.7578, 3.236), (0.9997, 0.4333, 3.236), (0.9073, 0.6062, 3.446), (0.7829, 0.7578, 3.446), (0.9997, 0.4333, 3.446), (0.9043, -0.6042, 4.645), (0.9967, -0.4314, 4.645), (0.7799, -0.7558, 4.645), (0.9043, -0.6042, 4.918), (0.9967, -0.4314, 4.918), (0.7799, -0.7558, 4.918), (0.8958, 0.8958, 5.153), (0.7038, 1.053, 5.153), (0.8958, 0.8958, 5.54), (0.7038, 1.053, 5.54), (-0.2029, 1.02, 3.008), (-0.3905, 0.9629, 3.008), (-0.007771, 1.039, 3.008), (-0.007771, 1.039, 2.761), (-0.2029, 1.02, 2.761), (-0.3905, 0.9629, 2.761), (0.5403, 0.8087, 3.008), (0.3674, 0.9011, 3.008), (0.6919, 0.6843, 3.008), (0.6919, 0.6843, 2.761), (0.5403, 0.8087, 2.761), (0.3674, 0.9011, 2.761), (1.067, -0.1951, 2.761), (1.086, 8.915e-08, 2.761), (1.067, 0.1951, 2.761), (1.067, -0.1951, 2.52), (1.086, 8.915e-08, 2.52), (1.067, 0.1951, 2.52), (0.0104, -1.052, 2.52), (0.2055, -1.033, 2.52), (0.3931, -0.9762, 2.52), (0.0104, -1.052, 2.275), (0.2055, -1.033, 2.275), (0.3931, -0.9762, 2.275), (-0.3942, -0.9817, 3.008), (-0.2066, -1.039, 3.008), (-0.01151, -1.058, 3.008), (-0.2066, -1.039, 2.761), (-0.01151, -1.058, 2.761), (-0.3942, -0.9817, 2.761), (-0.6545, -0.6545, 2.761), (-0.503, -0.7789, 2.761), (-0.7789, -0.503, 2.761), (-0.6545, -0.6545, 2.52), (-0.503, -0.7789, 2.52), (-0.7789, -0.503, 2.52), (-1.046, 1.01e-06, 2.761), (-1.027, -0.1951, 2.761), (-1.027, 0.1951, 2.761), (-1.046, 1.01e-06, 2.52), (-1.027, -0.1951, 2.52), (-1.027, 0.1951, 2.52), (-0.8679, -0.3595, 2.275), (-0.7754, -0.5324, 2.275), (-0.9248, -0.1719, 2.275), (-0.8679, -0.3595, 2.017), (-0.7754, -0.5324, 2.017), (-0.9248, -0.1719, 2.017), (-0.9557, 0.3959, 2.275), (-1.013, 0.2083, 2.275), (-0.8633, 0.5688, 2.275), (-0.9557, 0.3959, 2.017), (-1.013, 0.2083, 2.017), (-0.8633, 0.5688, 2.017), (-1.004, -0.416, 1.745), (-0.912, -0.5889, 1.745), (-1.061, -0.2284, 1.745), (-1.004, -0.416, 1.495), (-0.912, -0.5889, 1.495), (-1.061, -0.2284, 1.495), (-0.5788, -0.8876, 1.745), (-0.4059, -0.98, 1.745), (-0.5788, -0.8876, 1.495), (-0.4059, -0.98, 1.495), (-0.2183, -1.037, 1.495), (-0.2183, -1.037, 1.745), (-0.9482, -0.6336, 1.495), (-0.8238, -0.7851, 1.495), (-1.041, -0.4607, 1.495), (-0.9482, -0.6336, 1.231), (-0.8238, -0.7851, 1.231), (-1.041, -0.4607, 1.231), (-0.3277, 0.6036, 1.745), (-0.4793, 0.4793, 1.745), (-0.3277, 0.6036, 1.495), (-0.4793, 0.4793, 1.495), (-0.6036, 0.3277, 1.745), (-0.6036, 0.3277, 1.495), (0.3928, 0.9746, 2.017), (0.2052, 1.032, 2.017), (0.3928, 0.9746, 1.745), (0.2052, 1.032, 1.745), (0.01009, 1.051, 2.017), (0.01009, 1.051, 1.745), (0.7691, 0.7999, 2.52), (0.6176, 0.9243, 2.52), (0.4447, 1.017, 2.52), (0.7691, 0.7999, 2.275), (0.6176, 0.9243, 2.275), (0.4447, 1.017, 2.275), (1.046, 0.009233, 2.017), (1.027, 0.2043, 2.017), (0.9703, 0.3919, 2.017), (1.046, 0.009233, 1.745), (1.027, 0.2043, 1.745), (0.9703, 0.3919, 1.745), (0.9337, -0.01319, 1.495), (0.9145, 0.1819, 1.495), (0.8575, 0.3695, 1.495), (0.9337, -0.01319, 1.231), (0.9145, 0.1819, 1.231), (0.8575, 0.3695, 1.231), (0.9039, 0.628, 1.745), (0.7795, 0.7795, 1.745), (0.628, 0.9039, 1.745), (0.9039, 0.628, 1.495), (0.7795, 0.7795, 1.495), (0.628, 0.9039, 1.495), (0.9301, -0.6215, 2.017), (1.023, -0.4486, 2.017), (0.9301, -0.6215, 1.745), (1.023, -0.4486, 1.745), (0.8058, -0.773, 2.017), (0.8058, -0.773, 1.745), (0.6478, -0.9237, 1.231), (0.7993, -0.7993, 1.231), (0.6478, -0.9237, 0.9541), (0.7993, -0.7993, 0.9541), (0.9237, -0.6478, 1.231), (0.9237, -0.6478, 0.9541), (-0.6269, 1.53, 0.4147), (-0.8794, 1.395, 0.4147), (-0.6269, 1.53, -0.004929), (-0.8794, 1.395, -0.004929), (-0.3529, 1.614, -0.004929), (-0.3529, 1.614, 0.4147), (1.293, 0.8856, 0.4147), (1.111, 1.107, 0.4147), (0.89, 1.289, 0.4147), (1.293, 0.8856, -0.004929), (1.111, 1.107, -0.004929), (0.89, 1.289, -0.004929), (1.461, 0.2961, 0.4147), (1.378, 0.5701, 0.4147), (1.243, 0.8226, 0.4147), (1.461, 0.2961, -0.004929), (1.378, 0.5701, -0.004929), (1.243, 0.8226, -0.004929), (0.8484, 1.29, 0.4147), (0.5959, 1.425, 0.4147), (0.3219, 1.508, 0.4147), (0.8484, 1.29, -0.004929), (0.5959, 1.425, -0.004929), (0.3219, 1.508, -0.004929), (-0.2787, 1.505, -0.004929), (-0.2787, 1.505, 0.4147), (0.2912, 1.505, 0.4147), (0.2912, 1.505, -0.004929), (0.006235, 1.533, 0.4147), (0.006235, 1.533, -0.004929), (1.574, -0.2831, 0.4147), (1.602, 0.001836, 0.4147), (1.574, 0.2868, 0.4147), (1.574, -0.2831, -0.004929), (1.602, 0.001836, -0.004929), (1.574, 0.2868, -0.004929), (1.376, -0.8739, 0.4147), (1.511, -0.6214, 0.4147), (1.594, -0.3474, 0.4147), (1.376, -0.8739, -0.004929), (1.511, -0.6214, -0.004929), (1.594, -0.3474, -0.004929), (1.081, -0.7187, 0.6954), (1.201, -0.4947, 0.6954), (1.221, -0.8096, 0.4147), (1.356, -0.5571, 0.4147), (0.9202, -0.915, 0.6954), (1.039, -1.031, 0.4147), (1.036, -0.6882, 0.6629), (1.155, -0.4642, 0.6629), (1.175, -0.7791, 0.3822), (1.31, -0.5266, 0.3822), (0.8746, -0.8845, 0.6629), (0.9933, -1.0, 0.3822), (1.014, -0.1951, 0.993), (1.034, 8.475e-08, 0.993), (1.014, 0.1951, 0.993), (1.308, -0.2516, 0.7344), (1.333, 0.001179, 0.7344), (1.308, 0.254, 0.7344), (-0.2787, -1.481, 0.4147), (0.006235, -1.509, 0.4147), (0.2912, -1.481, 0.4147), (-0.2787, -1.481, -0.004929), (0.006235, -1.509, -0.004929), (0.2912, -1.481, -0.004929), (0.2597, -1.355, 0.4147), (0.5337, -1.272, 0.4147), (0.7862, -1.137, 0.4147), (0.2597, -1.355, -0.004929), (0.5337, -1.272, -0.004929), (0.7862, -1.137, -0.004929), (0.3148, -1.488, 0.4147), (0.5888, -1.405, 0.4147), (0.8413, -1.27, 0.4147), (0.3148, -1.488, -0.004929), (0.5888, -1.405, -0.004929), (0.8413, -1.27, -0.004929), (-1.095, -1.099, 0.4147), (-0.8734, -1.281, 0.4147), (-1.276, -0.8778, 0.4147), (-1.095, -1.099, -0.004929), (-0.8734, -1.281, -0.004929), (-1.276, -0.8778, -0.004929), (-1.384, 0.5776, 0.4147), (-1.467, 0.3036, 0.4147), (-1.249, 0.8301, 0.4147), (-1.384, 0.5776, -0.004929), (-1.467, 0.3036, -0.004929), (-1.249, 0.8301, -0.004929), (-1.091, -0.2166, 0.5915), (-1.017, -0.4597, 0.5915), (-1.116, 0.03618, 0.5915), (-1.25, -0.2481, 0.3109), (-1.167, -0.5221, 0.3109), (-1.278, 0.03684, 0.3109), (-0.9609, 0.398, 0.9994), (-1.018, 0.2104, 0.9994), (-0.8685, 0.5709, 0.9994), (-1.23, 0.5124, 0.7408), (-1.304, 0.2693, 0.7408), (-1.11, 0.7364, 0.7408), (0.1537, 0.7726, 5.068), (9.131e-08, 0.7878, 5.068), (0.3015, 0.7278, 5.068), (0.4377, 0.655, 5.068), (0.557, 0.557, 5.068), (0.655, 0.4377, 5.068), (0.7278, 0.3015, 5.068), (0.7726, 0.1537, 5.068), (0.7878, 1.178e-07, 5.068), (0.7726, -0.1537, 5.068), (0.7278, -0.3015, 5.068), (0.655, -0.4377, 5.068), (0.557, -0.557, 5.068), (0.4377, -0.655, 5.068), (0.3015, -0.7278, 5.068), (0.1537, -0.7726, 5.068), (-1.654e-07, -0.7878, 5.068), (-0.1537, -0.7726, 5.068), (-0.3015, -0.7278, 5.068), (-0.4377, -0.655, 5.068), (-0.557, -0.557, 5.068), (-0.655, -0.4377, 5.068), (-0.7278, -0.3015, 5.068), (-0.7726, -0.1537, 5.068), (-0.7878, 8.19e-07, 5.068), (-0.7726, 0.1537, 5.068), (-0.7278, 0.3015, 5.068), (-0.655, 0.4377, 5.068), (-0.557, 0.557, 5.068), (-0.4377, 0.655, 5.068), (-0.3015, 0.7278, 5.068), (-0.1537, 0.7726, 5.068), (-0.8899, 0.5946, 4.645), (-0.9823, 0.4217, 4.645), (-0.7655, 0.7461, 4.645), (-0.8899, 0.5946, 4.918), (-0.9823, 0.4217, 4.918), (-0.7655, 0.7461, 4.918), (-0.1329, 0.6681, 4.645), (-0.3205, 0.6112, 4.645), (0.0622, 0.6873, 4.645), (-0.1329, 0.6681, 4.918), (-0.3205, 0.6112, 4.918), (0.0622, 0.6873, 4.918), (-0.5969, -0.8933, 4.645), (-0.424, -0.9857, 4.645), (-0.7484, -0.7689, 4.645), (-0.5969, -0.8933, 4.918), (-0.424, -0.9857, 4.918), (-0.7484, -0.7689, 4.918), (-0.7544, 0.3125, 5.201), (-0.6789, 0.4537, 5.201), (0.4536, -0.6789, 5.201), (0.3125, -0.7544, 5.201), (4.549e-08, 0.8165, 5.201), (0.1593, 0.8009, 5.201), (-0.5774, 0.5774, 5.201), (0.1593, -0.8009, 5.201), (0.3125, 0.7544, 5.201), (-0.4536, 0.6789, 5.201), (-2.206e-07, -0.8165, 5.201), (0.4536, 0.6789, 5.201), (-0.3125, 0.7544, 5.201), (-0.1593, -0.8009, 5.201), (0.5774, 0.5774, 5.201), (-0.1593, 0.8009, 5.201), (-0.3125, -0.7544, 5.201), (0.6789, 0.4536, 5.201), (-0.4537, -0.6789, 5.201), (0.7544, 0.3125, 5.201), (-0.5774, -0.5774, 5.201), (0.8009, 0.1593, 5.201), (-0.6789, -0.4536, 5.201), (0.8165, 1.106e-07, 5.201), (-0.7544, -0.3125, 5.201), (0.8009, -0.1593, 5.201), (-0.8009, -0.1593, 5.201), (0.7544, -0.3125, 5.201), (-0.8165, 8.374e-07, 5.201), (0.6789, -0.4536, 5.201), (-0.8009, 0.1593, 5.201), (0.5774, -0.5774, 5.201), (0.4131, -0.5972, 5.357), (0.5411, -0.4921, 5.357), (0.267, -0.6752, 5.357), (0.1086, -0.7233, 5.357), (0.2563, -0.6493, 5.227), (0.1031, -0.6957, 5.227), (0.5212, -0.4723, 5.227), (0.3975, -0.5738, 5.227), (0.327, -0.448, 5.119), (0.4464, -0.3501, 5.119), (0.1908, -0.5208, 5.119), (0.04306, -0.5657, 5.119), (0.343, -0.472, 5.252), (0.2019, -0.5474, 5.252), (0.04868, -0.5939, 5.252), (0.4668, -0.3704, 5.252)], [], [(7, 5, 3, 32, 34, 35), (12, 14, 16, 55, 56, 57), (28, 30, 31, 47, 48, 49), (15, 13, 11, 37, 38, 39), (4, 6, 8, 59, 60, 61), (20, 22, 24, 51, 52, 53), (23, 21, 19, 41, 42, 43), (1, 0, 63, 33, 32, 3), (29, 27, 45, 46, 47, 31), (26, 28, 49, 50, 51, 24), (30, 417, 418, 419, 29, 31), (11, 9, 7, 35, 36, 37), (8, 10, 12, 57, 58, 59), (19, 17, 15, 39, 40, 41), (0, 2, 4, 61, 62, 63), (27, 25, 23, 43, 44, 45), (35, 34, 66, 67, 68, 36), (70, 69, 101, 102, 103, 71), (61, 60, 92, 93, 94, 62), (49, 48, 80, 81, 82, 50), (63, 62, 94, 95, 65, 33), (38, 37, 876, 878), (51, 50, 82, 83, 84, 52), (33, 65, 874, 871), (39, 38, 70, 71, 72, 40), (54, 53, 858, 860), (41, 40, 72, 73, 74, 42), (16, 18, 20, 53, 54, 55), (43, 42, 74, 75, 76, 44), (57, 56, 88, 89, 90, 58), (44, 76, 850, 847), (60, 59, 864, 866), (47, 46, 78, 79, 80, 48), (105, 104, 136, 137, 138, 106), (65, 95, 127, 97, 96, 64), (84, 83, 115, 116, 117, 85), (66, 64, 96, 98, 99, 67), (72, 71, 103, 104, 105, 73), (86, 85, 117, 118, 119, 87), (105, 106, 843, 844), (88, 87, 119, 120, 121, 89), (76, 75, 107, 108, 109, 77), (55, 54, 86, 87, 88, 56), (78, 77, 109, 110, 111, 79), (92, 91, 123, 124, 125, 93), (80, 79, 111, 112, 113, 81), (95, 94, 93, 125, 126, 127), (68, 67, 99, 100, 101, 69), (114, 115, 857, 855), (140, 139, 171, 172, 173, 141), (119, 118, 787, 786), (107, 106, 138, 139, 140, 108), (121, 120, 152, 153, 154, 122), (109, 108, 140, 141, 142, 110), (90, 89, 121, 122, 123, 91), (110, 142, 838, 835), (157, 158, 803, 801), (131, 132, 827, 825), (113, 112, 144, 145, 146, 114), (127, 126, 158, 159, 129, 97), (101, 100, 132, 133, 134, 102), (115, 114, 146, 147, 148, 116), (96, 97, 129, 128, 130, 98), (103, 102, 134, 135, 136, 104), (117, 116, 148, 149, 150, 118), (175, 174, 206, 207, 208, 176), (185, 186, 783, 784), (142, 141, 173, 174, 175, 143), (123, 122, 154, 155, 156, 124), (144, 143, 175, 176, 177, 145), (130, 128, 160, 162, 163, 131), (158, 157, 189, 190, 191, 159), (163, 164, 819, 820), (146, 145, 177, 178, 179, 147), (159, 191, 809, 806), (134, 133, 165, 166, 167, 135), (148, 147, 179, 180, 181, 149), (136, 135, 167, 168, 169, 137), (150, 149, 181, 182, 183, 151), (138, 137, 169, 170, 171, 139), (152, 151, 183, 184, 185, 153), (241, 242, 771, 772), (156, 155, 187, 188, 189, 157), (163, 162, 194, 195, 196, 164), (177, 176, 208, 209, 210, 178), (191, 190, 222, 223, 193, 161), (165, 164, 196, 197, 198, 166), (179, 178, 210, 211, 212, 180), (160, 161, 193, 192, 194, 162), (167, 166, 198, 199, 200, 168), (181, 180, 212, 213, 214, 182), (200, 201, 831, 832), (216, 184, 776, 779), (171, 170, 202, 203, 204, 172), (185, 184, 216, 217, 218, 186), (173, 172, 204, 205, 206, 174), (187, 186, 218, 219, 220, 188), (245, 244, 276, 277, 278, 246), (196, 195, 227, 228, 229, 197), (193, 223, 255, 225, 224, 192), (198, 197, 229, 230, 231, 199), (241, 240, 272, 273, 274, 242), (226, 227, 815, 813), (200, 199, 231, 232, 233, 201), (214, 213, 245, 246, 247, 215), (202, 201, 233, 234, 235, 203), (216, 215, 247, 248, 249, 217), (204, 203, 235, 236, 237, 205), (218, 217, 249, 250, 251, 219), (206, 205, 237, 238, 239, 207), (220, 219, 251, 252, 253, 221), (208, 207, 239, 240, 241, 209), (222, 221, 253, 254, 255, 223), (768, 769, 772, 771, 773, 770), (231, 230, 262, 263, 264, 232), (233, 232, 264, 265, 266, 234), (247, 246, 278, 279, 280, 248), (267, 268, 887, 885), (249, 248, 280, 281, 282, 250), (237, 236, 268, 269, 270, 238), (252, 251, 1146, 1148), (239, 238, 270, 271, 272, 240), (253, 252, 284, 285, 286, 254), (227, 226, 258, 259, 260, 228), (286, 287, 1155, 1156), (230, 229, 228, 260, 261, 262), (276, 244, 1160, 1163), (224, 225, 257, 256, 258, 226), (266, 265, 297, 298, 299, 267), (209, 241, 772, 769), (268, 267, 299, 300, 301, 269), (282, 281, 313, 314, 315, 283), (182, 214, 778, 775), (153, 185, 784, 781), (270, 269, 301, 302, 303, 271), (284, 283, 315, 316, 317, 285), (774, 775, 778, 777, 779, 776), (186, 187, 785, 783), (272, 271, 303, 304, 305, 273), (258, 256, 288, 290, 291, 259), (286, 285, 317, 318, 319, 287), (211, 210, 768, 770), (260, 259, 291, 292, 293, 261), (187, 155, 782, 785), (274, 273, 305, 306, 307, 275), (183, 182, 775, 774), (256, 257, 287, 319, 289, 288), (243, 211, 770, 773), (262, 261, 293, 294, 295, 263), (154, 153, 781, 780), (276, 275, 307, 308, 309, 277), (214, 215, 777, 778), (780, 781, 784, 783, 785, 782), (242, 243, 773, 771), (265, 264, 263, 295, 296, 297), (278, 277, 309, 310, 311, 279), (184, 183, 774, 776), (210, 209, 769, 768), (215, 216, 779, 777), (300, 299, 331, 332), (314, 313, 345, 346), (302, 301, 333, 334), (316, 315, 347, 348), (290, 288, 320, 322), (304, 303, 335, 336), (318, 317, 349, 350), (292, 291, 889, 888), (306, 305, 337, 338), (289, 319, 351, 321), (307, 403, 371, 339), (294, 293, 325, 326), (308, 307, 339, 340), (296, 295, 327, 328), (310, 309, 341, 342), (298, 297, 329, 330), (312, 311, 343, 344), (356, 355, 387, 388), (348, 347, 379, 380), (322, 320, 352, 354), (336, 335, 367, 368), (350, 349, 381, 382), (324, 323, 355, 356), (338, 337, 369, 370), (321, 351, 383, 353), (306, 402, 403, 307), (326, 325, 357, 358), (340, 339, 371, 372), (328, 327, 359, 360), (342, 341, 373, 374), (330, 329, 361, 362), (344, 343, 375, 376), (332, 331, 363, 364), (346, 345, 377, 378), (334, 333, 365, 366), (1165, 1164, 1140, 1141), (370, 369, 401, 402), (353, 383, 415, 385), (338, 370, 402, 306), (358, 357, 389, 390), (372, 371, 403, 404), (360, 359, 391, 392), (374, 373, 405, 406), (362, 361, 393, 394), (376, 375, 407, 408), (364, 363, 395, 396), (378, 377, 409, 410), (366, 365, 397, 398), (380, 379, 411, 412), (354, 352, 384, 386), (368, 367, 399, 400), (382, 381, 413, 414), (13, 439, 440, 441, 9, 11), (22, 20, 18, 426, 425, 424), (8, 6, 443, 431, 430, 10), (5, 899, 903, 444), (446, 2, 893, 897), (14, 12, 10, 430, 429, 428), (418, 450, 451, 452, 420, 419), (27, 29, 419, 420, 422, 25), (25, 422, 434, 435, 21, 23), (4, 2, 446, 445, 443, 6), (21, 435, 436, 437, 17, 19), (16, 14, 428, 427, 426, 18), (28, 917, 918, 30), (26, 24, 22, 424, 423, 421), (17, 437, 438, 439, 13, 15), (416, 421, 423, 455, 453, 448), (438, 470, 471, 472, 440, 439), (443, 445, 477, 475, 463, 431), (445, 446, 432, 464, 478, 477), (441, 440, 472, 473, 474, 442), (416, 448, 449, 450, 418, 417), (433, 447, 479, 465, 464, 432), (442, 474, 476, 479, 447, 444), (422, 420, 452, 454, 466, 434), (423, 424, 922, 923), (454, 486, 498, 499, 467, 466), (434, 466, 467, 468, 436, 435), (425, 426, 427, 459, 458, 457), (437, 905, 906, 438), (427, 428, 928, 929), (429, 430, 431, 463, 462, 461), (450, 911, 912, 451), (479, 476, 508, 511, 497, 465), (456, 457, 458, 490, 489, 488), (467, 499, 500, 501, 469, 468), (458, 459, 460, 492, 491, 490), (469, 501, 502, 503, 471, 470), (460, 461, 462, 494, 493, 492), (463, 475, 507, 495, 494, 462), (455, 456, 488, 487, 485, 453), (471, 503, 504, 505, 473, 472), (448, 453, 485, 480, 481, 449), (464, 465, 497, 496, 510, 478), (475, 477, 478, 510, 509, 507), (505, 979, 976, 473), (452, 451, 483, 484, 486, 454), (509, 510, 496, 528, 542, 541), (525, 493, 941, 944), (480, 485, 487, 519, 517, 512), (572, 972, 970, 540), (495, 507, 509, 541, 539, 527), (505, 504, 536, 537, 538, 506), (480, 512, 513, 514, 482, 481), (497, 511, 543, 529, 528, 496), (506, 538, 540, 543, 511, 508), (487, 488, 489, 521, 520, 519), (482, 514, 515, 516, 484, 483), (486, 484, 516, 518, 530, 498), (498, 530, 531, 532, 500, 499), (521, 489, 935, 938), (500, 532, 533, 534, 502, 501), (492, 493, 525, 524, 523, 491), (516, 515, 547, 548, 550, 518), (520, 521, 522, 554, 553, 552), (537, 569, 570, 572, 540, 538), (562, 1002, 1005, 550), (513, 545, 546, 547, 515, 514), (573, 574, 560, 592, 606, 605), (531, 563, 564, 565, 533, 532), (522, 523, 524, 556, 555, 554), (565, 985, 982, 533), (524, 525, 526, 558, 557, 556), (539, 541, 542, 574, 573, 571), (527, 539, 571, 559, 558, 526), (517, 519, 520, 552, 551, 549), (535, 567, 568, 569, 537, 536), (512, 517, 549, 544, 545, 513), (528, 529, 561, 560, 574, 542), (557, 558, 559, 591, 590, 589), (603, 605, 606, 638, 637, 635), (544, 549, 953, 957), (566, 598, 599, 600, 568, 567), (591, 559, 968, 969), (602, 999, 998, 601), (544, 576, 577, 578, 546, 545), (561, 575, 607, 593, 592, 560), (570, 602, 604, 607, 575, 572), (551, 552, 553, 585, 584, 583), (546, 578, 579, 580, 548, 547), (550, 548, 580, 582, 594, 562), (562, 594, 595, 596, 564, 563), (553, 554, 946, 947), (564, 596, 597, 598, 566, 565), (555, 556, 557, 589, 588, 587), (577, 609, 610, 611, 579, 578), (607, 604, 636, 639, 625, 593), (579, 611, 612, 614, 582, 580), (585, 586, 960, 958), (601, 633, 634, 636, 604, 602), (594, 582, 614, 626, 627, 595), (595, 627, 628, 629, 597, 596), (586, 587, 588, 620, 619, 618), (599, 990, 993, 631), (588, 589, 590, 622, 621, 620), (621, 622, 623, 655, 654, 653), (591, 603, 635, 623, 622, 590), (581, 583, 584, 616, 615, 613), (599, 631, 632, 633, 601, 600), (576, 581, 613, 608, 609, 577), (606, 592, 593, 625, 624, 638), (630, 662, 663, 664, 632, 631), (647, 648, 649, 681, 680, 679), (637, 638, 624, 656, 670, 669), (608, 613, 615, 647, 645, 640), (623, 635, 637, 669, 667, 655), (632, 664, 665, 666, 634, 633), (608, 640, 641, 642, 610, 609), (625, 639, 671, 657, 656, 624), (634, 666, 668, 671, 639, 636), (615, 616, 617, 649, 648, 647), (610, 642, 643, 644, 612, 611), (626, 1010, 1011, 658), (626, 658, 659, 660, 628, 627), (617, 618, 619, 651, 650, 649), (628, 660, 661, 662, 630, 629), (619, 620, 621, 653, 652, 651), (651, 652, 653, 685, 684, 683), (662, 694, 695, 696, 664, 663), (655, 687, 1113, 1110), (669, 670, 656, 688, 702, 701), (640, 645, 647, 679, 677, 672), (655, 667, 669, 701, 699, 687), (664, 696, 697, 698, 666, 665), (640, 672, 673, 674, 642, 641), (657, 671, 703, 689, 688, 656), (666, 698, 700, 703, 671, 668), (693, 725, 726, 727, 695, 694), (642, 674, 675, 676, 644, 643), (646, 644, 676, 678, 690, 658), (658, 690, 691, 692, 660, 659), (650, 651, 683, 682, 681, 649), (692, 1069, 1066, 660), (701, 702, 734, 733, 731, 699), (677, 679, 680, 712, 711, 709), (695, 727, 728, 729, 697, 696), (689, 721, 720, 734, 702, 688), (700, 732, 735, 721, 689, 703), (698, 697, 729, 730, 732, 700), (675, 707, 708, 710, 678, 676), (673, 705, 706, 707, 675, 674), (680, 681, 682, 714, 713, 712), (691, 723, 724, 725, 693, 692), (714, 682, 1103, 1106), (753, 1041, 1039, 767), (684, 685, 686, 718, 717, 716), (672, 677, 709, 704, 705, 673), (686, 687, 699, 731, 719, 718), (713, 714, 715, 747, 746, 745), (755, 1052, 1051, 754), (757, 1046, 1045, 756), (715, 716, 717, 749, 748, 747), (726, 1024, 1025, 727), (750, 749, 1100, 1099), (734, 720, 1017, 1012), (704, 709, 711, 743, 741, 736), (719, 731, 733, 765, 763, 751), (760, 1021, 1018, 728), (738, 1077, 1076, 737), (280, 279, 311, 312, 313, 281), (767, 1035, 1034, 764), (712, 713, 1092, 1090), (740, 1083, 1082, 739), (155, 154, 780, 782), (710, 708, 740, 742, 754, 722), (220, 221, 222, 797, 795, 796), (349, 317, 413, 381), (316, 412, 413, 317), (314, 410, 411, 315), (312, 408, 409, 313), (310, 406, 407, 311), (308, 404, 405, 309), (304, 400, 401, 305), (302, 398, 399, 303), (300, 396, 397, 301), (298, 394, 395, 299), (296, 392, 393, 297), (294, 390, 391, 295), (292, 388, 389, 293), (290, 386, 387, 291), (289, 385, 384, 288), (318, 414, 415, 319), (346, 378, 410, 314), (345, 313, 409, 377), (343, 311, 407, 375), (342, 374, 406, 310), (340, 372, 404, 308), (341, 309, 405, 373), (344, 376, 408, 312), (347, 315, 411, 379), (348, 380, 412, 316), (318, 350, 382, 414), (351, 319, 415, 383), (321, 353, 385, 289), (322, 354, 386, 290), (320, 288, 384, 352), (291, 387, 355, 323), (324, 356, 388, 292), (326, 358, 390, 294), (325, 293, 389, 357), (328, 360, 392, 296), (327, 295, 391, 359), (329, 297, 393, 361), (330, 362, 394, 298), (331, 299, 395, 363), (332, 364, 396, 300), (334, 366, 398, 302), (333, 301, 397, 365), (335, 303, 399, 367), (336, 368, 400, 304), (305, 401, 369, 337), (212, 211, 243, 244, 245, 213), (222, 190, 794, 797), (5, 444, 447, 433, 1, 3), (502, 534, 535, 536, 504, 503), (723, 1057, 1056, 722), (786, 787, 790, 789, 791, 788), (151, 152, 791, 789), (120, 119, 786, 788), (152, 120, 788, 791), (118, 150, 790, 787), (150, 151, 789, 790), (792, 793, 796, 795, 797, 794), (189, 188, 793, 792), (188, 220, 796, 793), (190, 189, 792, 794), (798, 799, 802, 801, 803, 800), (126, 125, 798, 800), (158, 126, 800, 803), (156, 157, 801, 802), (125, 124, 799, 798), (124, 156, 802, 799), (804, 805, 806, 809, 808, 807), (161, 160, 807, 808), (191, 161, 808, 809), (128, 129, 805, 804), (160, 128, 804, 807), (129, 159, 806, 805), (812, 810, 811, 814, 813, 815), (227, 195, 812, 815), (195, 194, 810, 812), (192, 224, 814, 811), (224, 226, 813, 814), (194, 192, 811, 810), (816, 817, 820, 819, 821, 818), (132, 131, 817, 816), (131, 163, 820, 817), (164, 165, 821, 819), (165, 133, 818, 821), (133, 132, 816, 818), (822, 823, 826, 825, 827, 824), (98, 130, 826, 823), (100, 99, 822, 824), (132, 100, 824, 827), (130, 131, 825, 826), (99, 98, 823, 822), (828, 829, 832, 831, 833, 830), (169, 168, 829, 828), (202, 170, 830, 833), (168, 200, 832, 829), (201, 202, 833, 831), (170, 169, 828, 830), (834, 835, 838, 837, 839, 836), (142, 143, 837, 838), (111, 110, 835, 834), (143, 144, 839, 837), (144, 112, 836, 839), (112, 111, 834, 836), (840, 841, 844, 843, 845, 842), (74, 73, 841, 840), (106, 107, 845, 843), (107, 75, 842, 845), (73, 105, 844, 841), (75, 74, 840, 842), (846, 847, 850, 849, 851, 848), (45, 44, 847, 846), (77, 78, 851, 849), (46, 45, 846, 848), (78, 46, 848, 851), (76, 77, 849, 850), (852, 853, 856, 855, 857, 854), (115, 83, 854, 857), (83, 82, 852, 854), (81, 113, 856, 853), (113, 114, 855, 856), (82, 81, 853, 852), (858, 859, 862, 861, 863, 860), (84, 85, 861, 862), (86, 54, 860, 863), (53, 52, 859, 858), (85, 86, 863, 861), (52, 84, 862, 859), (866, 864, 865, 868, 867, 869), (90, 91, 867, 868), (92, 60, 866, 869), (59, 58, 865, 864), (91, 92, 869, 867), (58, 90, 868, 865), (870, 871, 874, 873, 875, 872), (66, 34, 872, 875), (34, 32, 870, 872), (65, 64, 873, 874), (32, 33, 871, 870), (64, 66, 875, 873), (876, 877, 880, 879, 881, 878), (68, 69, 879, 880), (70, 38, 878, 881), (36, 68, 880, 877), (37, 36, 877, 876), (69, 70, 881, 879), (882, 883, 886, 885, 887, 884), (236, 235, 882, 884), (266, 267, 885, 886), (268, 236, 884, 887), (235, 234, 883, 882), (234, 266, 886, 883), (888, 889, 891, 890), (323, 324, 890, 891), (291, 323, 891, 889), (324, 292, 888, 890), (893, 892, 894, 895, 896, 897), (0, 1, 894, 892), (432, 446, 897, 896), (433, 432, 896, 895), (2, 0, 892, 893), (1, 433, 895, 894), (898, 900, 901, 902, 903, 899), (444, 903, 902, 442), (442, 902, 901, 441), (441, 901, 900, 9), (9, 900, 898, 7), (7, 898, 899, 5), (904, 907, 908, 909, 906, 905), (438, 906, 909, 470), (469, 908, 907, 468), (436, 904, 905, 437), (470, 909, 908, 469), (468, 907, 904, 436), (910, 913, 914, 915, 912, 911), (483, 915, 914, 482), (481, 913, 910, 449), (449, 910, 911, 450), (482, 914, 913, 481), (451, 912, 915, 483), (917, 916, 921, 919, 920, 918), (26, 916, 917, 28), (30, 918, 920, 417), (417, 920, 919, 416), (421, 921, 916, 26), (416, 919, 921, 421), (923, 922, 924, 927, 925, 926), (457, 456, 925, 927), (455, 423, 923, 926), (424, 425, 924, 922), (425, 457, 927, 924), (456, 455, 926, 925), (929, 928, 930, 933, 931, 932), (461, 460, 931, 933), (428, 429, 930, 928), (460, 459, 932, 931), (459, 427, 929, 932), (429, 461, 933, 930), (935, 934, 936, 939, 937, 938), (490, 491, 936, 934), (523, 522, 937, 939), (489, 490, 934, 935), (491, 523, 939, 936), (522, 521, 938, 937), (941, 940, 942, 945, 943, 944), (494, 495, 942, 940), (527, 526, 943, 945), (495, 527, 945, 942), (493, 494, 940, 941), (526, 525, 944, 943), (947, 946, 948, 951, 949, 950), (586, 585, 950, 949), (555, 587, 951, 948), (554, 555, 948, 946), (587, 586, 949, 951), (585, 553, 947, 950), (957, 953, 952, 954, 955, 956), (549, 551, 952, 953), (576, 544, 957, 956), (583, 581, 955, 954), (551, 583, 954, 952), (581, 576, 956, 955), (959, 958, 960, 963, 961, 962), (618, 617, 961, 963), (586, 618, 963, 960), (616, 584, 959, 962), (584, 585, 958, 959), (617, 616, 962, 961), (968, 965, 964, 966, 967, 969), (603, 591, 969, 967), (571, 573, 964, 965), (605, 603, 967, 966), (559, 571, 965, 968), (573, 605, 966, 964), (971, 970, 972, 973, 975, 974), (561, 975, 973, 575), (529, 974, 975, 561), (540, 970, 971, 543), (543, 971, 974, 529), (575, 973, 972, 572), (976, 979, 980, 981, 978, 977), (476, 978, 981, 508), (474, 977, 978, 476), (473, 976, 977, 474), (508, 981, 980, 506), (506, 980, 979, 505), (982, 985, 986, 987, 984, 983), (533, 982, 983, 534), (566, 986, 985, 565), (534, 983, 984, 535), (567, 987, 986, 566), (535, 984, 987, 567), (988, 991, 992, 993, 990, 989), (629, 991, 988, 597), (597, 988, 989, 598), (630, 992, 991, 629), (598, 989, 990, 599), (631, 993, 992, 630), (995, 994, 997, 998, 999, 996), (600, 997, 994, 568), (568, 994, 995, 569), (601, 998, 997, 600), (570, 996, 999, 602), (569, 995, 996, 570), (1000, 1004, 1005, 1002, 1003, 1001), (550, 1005, 1004, 518), (531, 1001, 1003, 563), (518, 1004, 1000, 530), (530, 1000, 1001, 531), (563, 1003, 1002, 562), (1007, 1006, 1008, 1009, 1011, 1010), (658, 1011, 1009, 646), (644, 1008, 1006, 612), (614, 1007, 1010, 626), (612, 1006, 1007, 614), (646, 1009, 1008, 644), (1013, 1012, 1017, 1016, 1014, 1015), (765, 733, 1013, 1015), (720, 752, 1016, 1017), (766, 765, 1015, 1014), (733, 734, 1012, 1013), (752, 766, 1014, 1016), (1018, 1021, 1022, 1023, 1020, 1019), (762, 1023, 1022, 761), (729, 1019, 1020, 730), (730, 1020, 1023, 762), (761, 1022, 1021, 760), (728, 1018, 1019, 729), (1024, 1027, 1028, 1029, 1026, 1025), (728, 1026, 1029, 760), (758, 1027, 1024, 726), (760, 1029, 1028, 759), (727, 1025, 1026, 728), (759, 1028, 1027, 758), (1030, 1033, 1034, 1035, 1032, 1031), (732, 1031, 1032, 735), (764, 1034, 1033, 762), (730, 1030, 1031, 732), (762, 1033, 1030, 730), (735, 1032, 1035, 767), (1040, 1038, 1039, 1041, 1036, 1037), (720, 1037, 1036, 752), (752, 1036, 1041, 753), (735, 1038, 1040, 721), (721, 1040, 1037, 720), (767, 1039, 1038, 735), (1043, 1042, 1045, 1046, 1047, 1044), (724, 1042, 1043, 725), (726, 1044, 1047, 758), (758, 1047, 1046, 757), (725, 1043, 1044, 726), (756, 1045, 1042, 724), (1048, 1051, 1052, 1053, 1050, 1049), (722, 1048, 1049, 723), (754, 1051, 1048, 722), (756, 1053, 1052, 755), (723, 1049, 1050, 724), (724, 1050, 1053, 756), (1058, 1064, 1060, 1054), (722, 1056, 1059, 710), (678, 1058, 1054, 690), (691, 1055, 1057, 723), (690, 1054, 1055, 691), (710, 1059, 1058, 678), (1064, 1065, 1062, 1063, 1061, 1060), (1055, 1061, 1063, 1057), (1054, 1060, 1061, 1055), (1056, 1062, 1065, 1059), (1059, 1065, 1064, 1058), (1057, 1063, 1062, 1056), (1066, 1069, 1070, 1071, 1068, 1067), (660, 1066, 1067, 661), (693, 1070, 1069, 692), (662, 1068, 1071, 694), (661, 1067, 1068, 662), (694, 1071, 1070, 693), (1072, 1075, 1076, 1077, 1074, 1073), (705, 1073, 1074, 706), (706, 1074, 1077, 738), (737, 1076, 1075, 736), (704, 1072, 1073, 705), (736, 1075, 1072, 704), (1082, 1088, 1087, 1081), (707, 1079, 1080, 708), (739, 1082, 1081, 738), (738, 1081, 1078, 706), (706, 1078, 1079, 707), (708, 1080, 1083, 740), (1084, 1087, 1088, 1089, 1086, 1085), (1078, 1084, 1085, 1079), (1080, 1086, 1089, 1083), (1083, 1089, 1088, 1082), (1079, 1085, 1086, 1080), (1081, 1087, 1084, 1078), (1091, 1090, 1092, 1095, 1093, 1094), (744, 743, 1094, 1093), (743, 711, 1091, 1094), (711, 712, 1090, 1091), (713, 745, 1095, 1092), (745, 744, 1093, 1095), (1097, 1096, 1098, 1101, 1099, 1100), (717, 718, 1096, 1097), (749, 717, 1097, 1100), (719, 751, 1101, 1098), (751, 750, 1099, 1101), (718, 719, 1098, 1096), (1103, 1102, 1104, 1107, 1105, 1106), (682, 683, 1102, 1103), (716, 715, 1105, 1107), (683, 684, 1104, 1102), (684, 716, 1107, 1104), (715, 714, 1106, 1105), (1109, 1108, 1110, 1113, 1111, 1112), (653, 654, 1108, 1109), (685, 653, 1109, 1112), (686, 685, 1112, 1111), (654, 655, 1110, 1108), (687, 686, 1111, 1113), (1114, 1115, 1145, 1144, 1143, 1142, 1141, 1140, 1139, 1138, 1137, 1136, 1135, 1134, 1133, 1132, 1131, 1130, 1129, 1128, 1127, 1126, 1125, 1124, 1123, 1122, 1121, 1120, 1119, 1118, 1117, 1116), (1128, 1129, 1207, 1206), (1169, 1168, 1115, 1114), (1170, 1165, 1141, 1142), (1171, 1167, 1209, 1210), (1172, 1169, 1114, 1116), (1173, 1170, 1142, 1143), (1174, 1171, 1129, 1130), (1175, 1172, 1116, 1117), (1176, 1173, 1143, 1144), (1177, 1174, 1130, 1131), (1178, 1175, 1117, 1118), (1179, 1176, 1144, 1145), (1180, 1177, 1131, 1132), (1181, 1178, 1118, 1119), (1168, 1179, 1145, 1115), (1182, 1180, 1132, 1133), (1183, 1181, 1119, 1120), (1184, 1182, 1133, 1134), (1185, 1183, 1120, 1121), (1186, 1184, 1134, 1135), (1187, 1185, 1121, 1122), (1188, 1186, 1135, 1136), (1189, 1187, 1122, 1123), (1190, 1188, 1136, 1137), (1191, 1189, 1123, 1124), (1192, 1190, 1137, 1138), (1193, 1191, 1124, 1125), (1194, 1192, 1138, 1139), (1195, 1193, 1125, 1126), (1164, 1194, 1139, 1140), (1166, 1195, 1211, 1208), (1146, 1147, 1150, 1149, 1151, 1148), (284, 252, 1148, 1151), (282, 283, 1149, 1150), (251, 250, 1147, 1146), (250, 282, 1150, 1147), (283, 284, 1151, 1149), (1152, 1153, 1156, 1155, 1157, 1154), (255, 254, 1153, 1152), (254, 286, 1156, 1153), (257, 225, 1154, 1157), (287, 257, 1157, 1155), (225, 255, 1152, 1154), (1158, 1159, 1162, 1161, 1163, 1160), (242, 274, 1162, 1159), (275, 276, 1163, 1161), (244, 243, 1158, 1160), (274, 275, 1161, 1162), (243, 242, 1159, 1158), (399, 398, 1198, 1199), (410, 409, 1194, 1164), (396, 395, 1193, 1195), (409, 408, 1192, 1194), (395, 394, 1191, 1193), (408, 407, 1190, 1192), (394, 393, 1189, 1191), (407, 406, 1188, 1190), (393, 392, 1187, 1189), (406, 405, 1186, 1188), (392, 391, 1185, 1187), (405, 404, 1184, 1186), (391, 390, 1183, 1185), (404, 403, 1182, 1184), (390, 389, 1181, 1183), (403, 402, 1180, 1182), (385, 415, 1179, 1168), (389, 388, 1178, 1181), (402, 401, 1177, 1180), (415, 414, 1176, 1179), (388, 387, 1175, 1178), (401, 400, 1174, 1177), (414, 413, 1173, 1176), (387, 386, 1172, 1175), (400, 399, 1171, 1174), (413, 412, 1170, 1173), (386, 384, 1169, 1172), (1167, 1171, 1201, 1200), (412, 411, 1165, 1170), (384, 385, 1168, 1169), (1195, 1166, 1203, 1202), (411, 410, 1164, 1165), (1196, 1197, 1202, 1203), (1199, 1198, 1200, 1201), (1198, 1196, 1203, 1200), (397, 396, 1197, 1196), (1166, 1167, 1200, 1203), (396, 1195, 1202, 1197), (1171, 399, 1199, 1201), (398, 397, 1196, 1198), (1209, 1208, 1204, 1206), (1210, 1209, 1206, 1207), (1208, 1211, 1205, 1204), (1126, 1127, 1204, 1205), (1195, 1126, 1205, 1211), (1167, 1166, 1208, 1209), (1129, 1171, 1210, 1207), (1127, 1128, 1206, 1204)])
me_cylinder.use_remesh_preserve_volume = False
me_cylinder.use_remesh_preserve_attributes = False
me_cylinder.use_mirror_vertex_groups = False
me_cylinder.update()

# ---- objects
ob_sun = bpy.data.objects.new('Sun', light_sun)
ob_cylinder = bpy.data.objects.new('Cylinder', me_cylinder)
ob_lamp = bpy.data.objects.new('Lamp', light_lamp)
ob_camera = bpy.data.objects.new('Camera', cam_camera)

# ---- transforms, parenting, visibility, modifiers, constraints
ob_sun.location = (4.297, 0.7058, 1.976)
ob_sun.lineart.crease_threshold = 0.0
ob_cylinder.location = (0.0, 0.0, 0.0)
ob_cylinder.lineart.crease_threshold = 0.0
ob_lamp.location = (4.076, 1.005, 5.904)
ob_lamp.rotation_euler = (0.6503, 0.05522, 1.866)
ob_lamp.lock_rotations_4d = False
ob_lamp.empty_display_type = 'ARROWS'
ob_lamp.color = (0.0, 0.0, 0.0, 0.0)
ob_lamp.lineart.crease_threshold = 0.0
ob_camera.location = (7.481, -6.508, 5.344)
ob_camera.rotation_euler = (1.109, 0.0, 0.8149)
ob_camera.lock_rotations_4d = False
ob_camera.empty_display_type = 'ARROWS'
ob_camera.color = (0.0, 0.0, 0.0, 0.0)
ob_camera.display_type = 'WIRE'
ob_camera.lineart.crease_threshold = 0.0

# ---- collection membership
col_collection_1.objects.link(ob_sun)
col_collection_1.objects.link(ob_cylinder)
col_collection_1.objects.link(ob_lamp)
col_collection_1.objects.link(ob_camera)

# ---- scene / render settings (as saved in the file)
scene.camera = ob_camera
scene.frame_start = 1; scene.frame_end = 250; scene.frame_set(1)
scene.render.engine = 'BLENDER_EEVEE_NEXT'
scene.render.resolution_percentage = 50
scene.render.dither_intensity = 0.0
scene.cycles.use_denoising = False
scene.cycles.samples = 128
scene.cycles.sampling_pattern = 'TABULATED_SOBOL'
scene.cycles.light_sampling_threshold = 0.0
scene.cycles.use_adaptive_sampling = False
scene.cycles.use_light_tree = False
scene.cycles.blur_glossy = 0.0
scene.cycles.sample_clamp_indirect = 0.0
scene.view_settings.view_transform = 'Standard'
bpy.context.view_layer.update()
